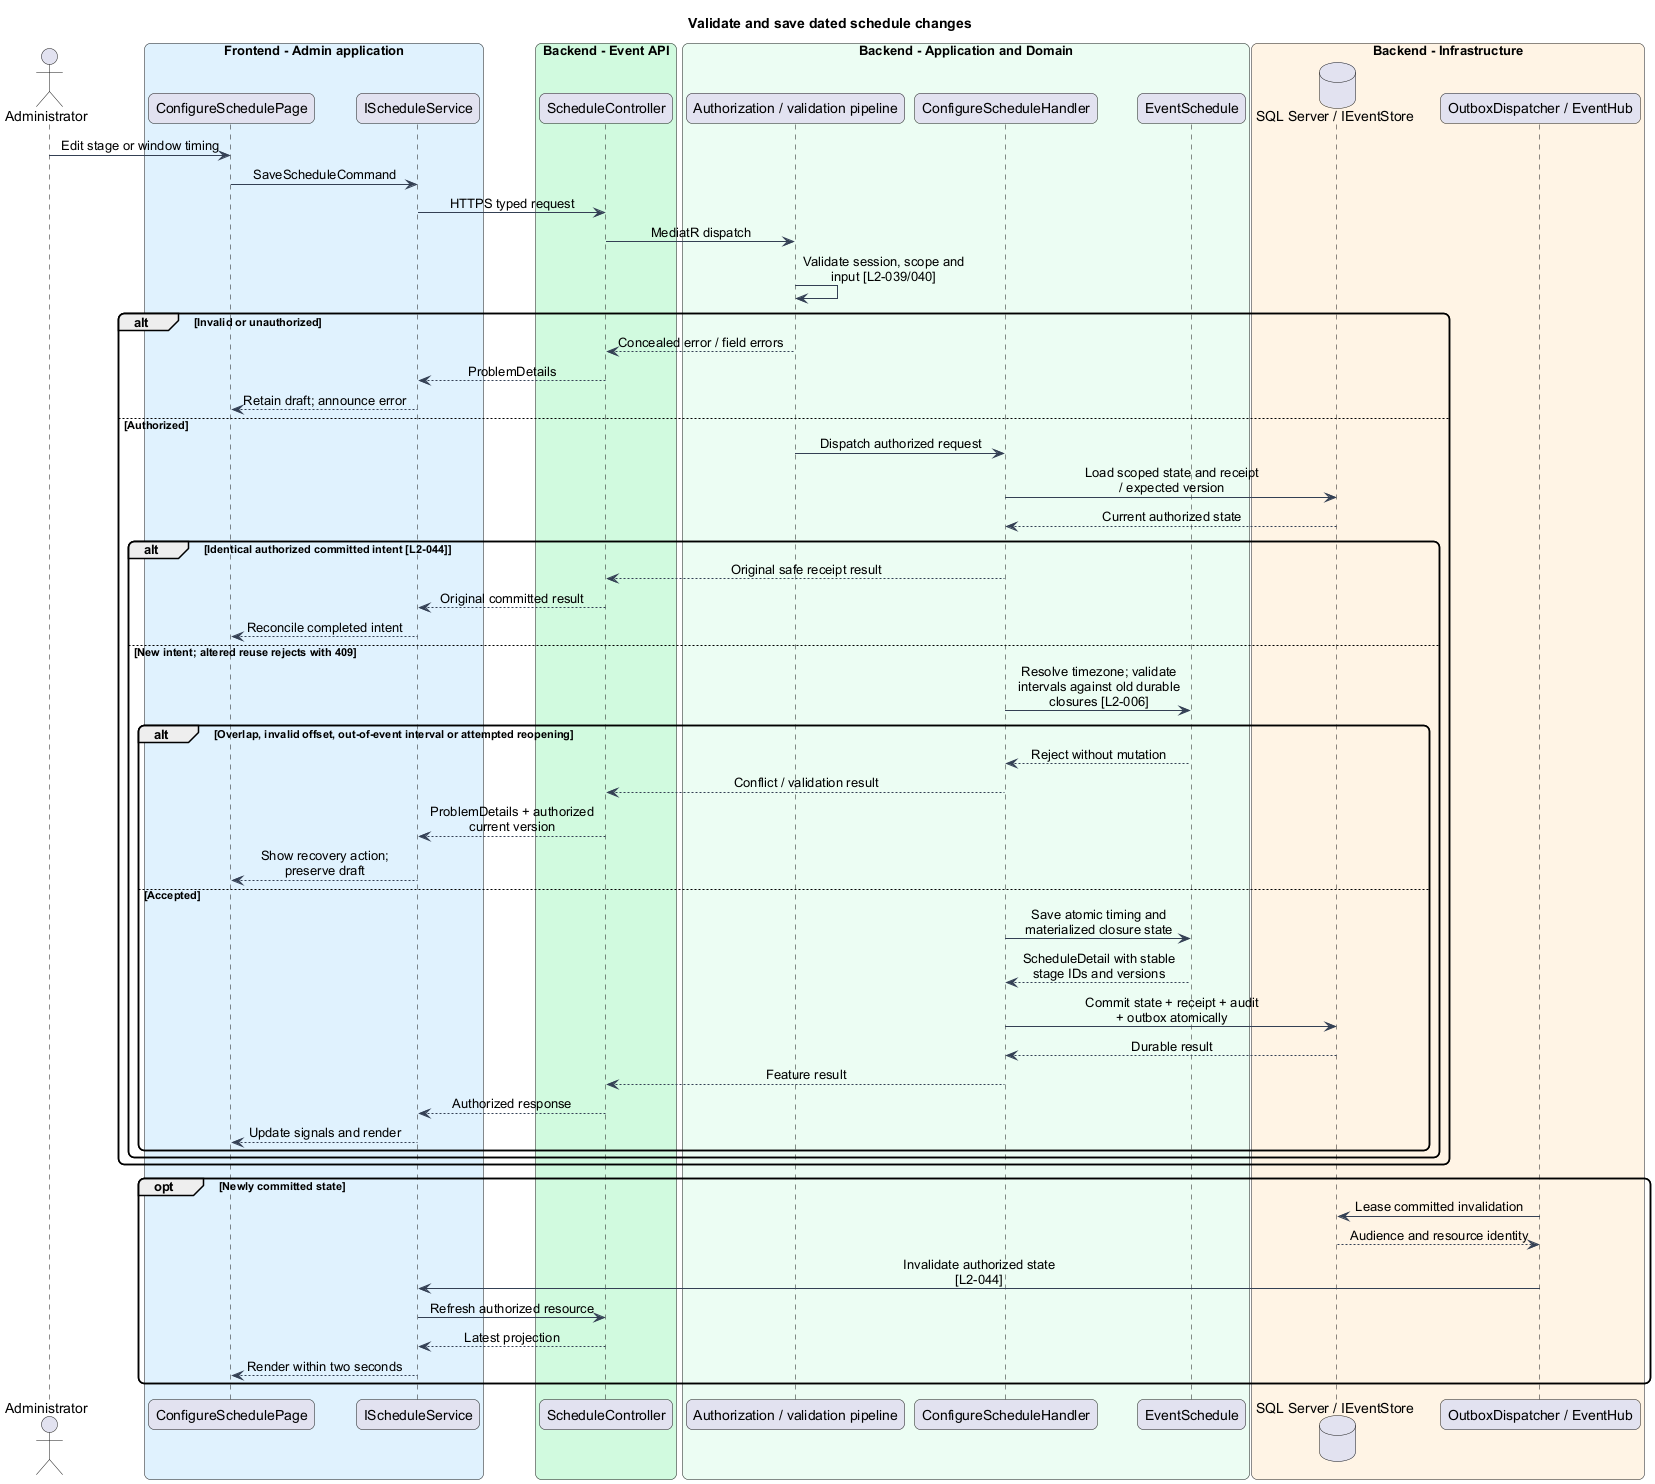

The diagram above was rendered by PlantUML. Its source (embedded in the PNG):
@startuml
skinparam backgroundColor #FFFFFF
skinparam shadowing false
skinparam roundcorner 12
skinparam defaultFontName Arial
skinparam ArrowColor #344054
skinparam classBackgroundColor #F9FAFB
skinparam classBorderColor #344054
skinparam sequenceMessageAlign center
skinparam maxMessageSize 180
title Validate and save dated schedule changes
actor "Administrator" as actor
box "Frontend - Admin application" #E0F2FE
participant "ConfigureSchedulePage" as page
participant "IScheduleService" as client
end box
box "Backend - Event API" #D1FADF
participant "ScheduleController" as controller
end box
box "Backend - Application and Domain" #ECFDF3
participant "Authorization / validation pipeline" as gate
participant "ConfigureScheduleHandler" as handler
participant "EventSchedule" as entity
end box
box "Backend - Infrastructure" #FFF4E5
database "SQL Server / IEventStore" as db
participant "OutboxDispatcher / EventHub" as push
end box
actor -> page : Edit stage or window timing
page -> client : SaveScheduleCommand
client -> controller : HTTPS typed request
controller -> gate : MediatR dispatch
gate -> gate : Validate session, scope and input [L2-039/040]
alt Invalid or unauthorized
gate --> controller : Concealed error / field errors
controller --> client : ProblemDetails
client --> page : Retain draft; announce error
else Authorized
gate -> handler : Dispatch authorized request
handler -> db : Load scoped state and receipt / expected version
db --> handler : Current authorized state
alt Identical authorized committed intent [L2-044]
handler --> controller : Original safe receipt result
controller --> client : Original committed result
client --> page : Reconcile completed intent
else New intent; altered reuse rejects with 409
handler -> entity : Resolve timezone; validate intervals against old durable closures [L2-006]
alt Overlap, invalid offset, out-of-event interval or attempted reopening
entity --> handler : Reject without mutation
handler --> controller : Conflict / validation result
controller --> client : ProblemDetails + authorized current version
client --> page : Show recovery action; preserve draft
else Accepted
handler -> entity : Save atomic timing and materialized closure state
entity --> handler : ScheduleDetail with stable stage IDs and versions
handler -> db : Commit state + receipt + audit + outbox atomically
db --> handler : Durable result
handler --> controller : Feature result
controller --> client : Authorized response
client --> page : Update signals and render
end
end
end
opt Newly committed state
push -> db : Lease committed invalidation
db --> push : Audience and resource identity
push -> client : Invalidate authorized state [L2-044]
client -> controller : Refresh authorized resource
controller --> client : Latest projection
client --> page : Render within two seconds
end
@enduml